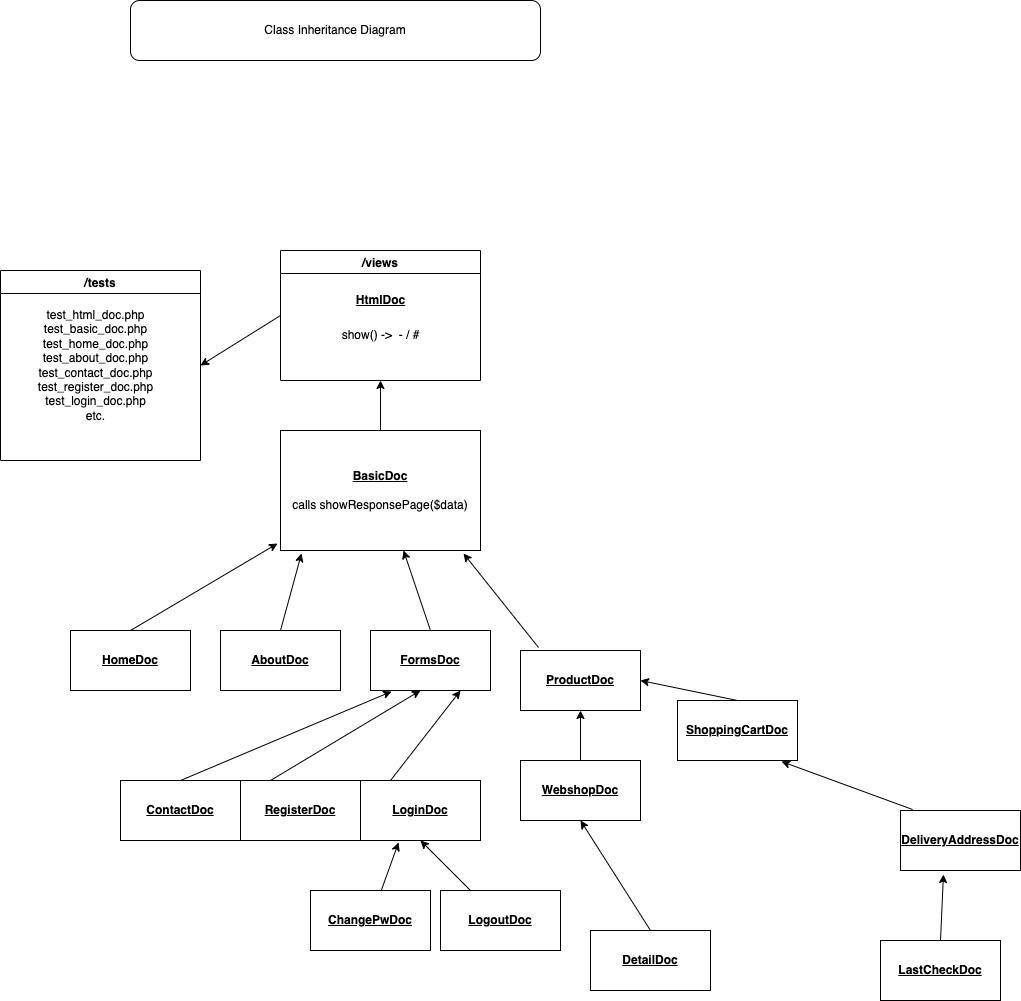

The diagram above was exported from draw.io. Its source (the exported page's mxGraphModel, read from the mxfile embedded in the PNG):
<mxGraphModel dx="164" dy="630" grid="1" gridSize="10" guides="1" tooltips="1" connect="1" arrows="1" fold="1" page="1" pageScale="1" pageWidth="827" pageHeight="1169" math="0" shadow="0">
  <root>
    <mxCell id="0" />
    <mxCell id="1" parent="0" />
    <mxCell id="2" value="Class Inheritance Diagram" style="rounded=1;whiteSpace=wrap;html=1;" parent="1" vertex="1">
      <mxGeometry x="160" y="40" width="410" height="60" as="geometry" />
    </mxCell>
    <mxCell id="6" value="/views" style="swimlane;" parent="1" vertex="1">
      <mxGeometry x="310" y="290" width="200" height="130" as="geometry" />
    </mxCell>
    <mxCell id="7" value="&lt;b&gt;&lt;u&gt;HtmlDoc&lt;/u&gt;&lt;/b&gt;" style="text;html=1;align=center;verticalAlign=middle;resizable=0;points=[];autosize=1;strokeColor=none;fillColor=none;" parent="6" vertex="1">
      <mxGeometry x="70" y="40" width="60" height="20" as="geometry" />
    </mxCell>
    <mxCell id="8" value="show() -&amp;gt;&amp;nbsp; - / #&lt;br&gt;" style="text;html=1;align=center;verticalAlign=middle;resizable=0;points=[];autosize=1;strokeColor=none;fillColor=none;" parent="6" vertex="1">
      <mxGeometry x="55" y="75" width="90" height="20" as="geometry" />
    </mxCell>
    <mxCell id="9" value="/tests" style="swimlane;" parent="1" vertex="1">
      <mxGeometry x="30" y="310" width="200" height="190" as="geometry" />
    </mxCell>
    <mxCell id="10" value="test_html_doc.php&lt;br&gt;test_basic_doc.php&lt;br&gt;test_home_doc.php&lt;br&gt;test_about_doc.php&lt;br&gt;test_contact_doc.php&lt;br&gt;test_register_doc.php&lt;br&gt;test_login_doc.php&lt;br&gt;etc." style="text;html=1;align=center;verticalAlign=middle;resizable=0;points=[];autosize=1;strokeColor=none;fillColor=none;" parent="9" vertex="1">
      <mxGeometry x="30" y="35" width="130" height="120" as="geometry" />
    </mxCell>
    <mxCell id="11" value="" style="endArrow=classic;html=1;exitX=0;exitY=0.5;exitDx=0;exitDy=0;entryX=1;entryY=0.5;entryDx=0;entryDy=0;" parent="1" source="6" target="9" edge="1">
      <mxGeometry width="50" height="50" relative="1" as="geometry">
        <mxPoint x="390" y="410" as="sourcePoint" />
        <mxPoint x="440" y="360" as="targetPoint" />
      </mxGeometry>
    </mxCell>
    <mxCell id="12" value="&lt;u style=&quot;font-weight: bold&quot;&gt;BasicDoc&lt;br&gt;&lt;/u&gt;&lt;br&gt;&lt;span&gt;calls showResponsePage($data)&lt;/span&gt;" style="rounded=0;whiteSpace=wrap;html=1;" parent="1" vertex="1">
      <mxGeometry x="310" y="470" width="200" height="120" as="geometry" />
    </mxCell>
    <mxCell id="13" value="" style="endArrow=classic;html=1;exitX=0.5;exitY=0;exitDx=0;exitDy=0;entryX=0.5;entryY=1;entryDx=0;entryDy=0;" parent="1" source="12" target="6" edge="1">
      <mxGeometry width="50" height="50" relative="1" as="geometry">
        <mxPoint x="390" y="390" as="sourcePoint" />
        <mxPoint x="440" y="340" as="targetPoint" />
      </mxGeometry>
    </mxCell>
    <mxCell id="14" value="&lt;b&gt;&lt;u&gt;HomeDoc&lt;/u&gt;&lt;/b&gt;" style="rounded=0;whiteSpace=wrap;html=1;" parent="1" vertex="1">
      <mxGeometry x="100" y="670" width="120" height="60" as="geometry" />
    </mxCell>
    <mxCell id="15" value="&lt;b&gt;&lt;u&gt;AboutDoc&lt;/u&gt;&lt;/b&gt;" style="rounded=0;whiteSpace=wrap;html=1;" parent="1" vertex="1">
      <mxGeometry x="250" y="670" width="120" height="60" as="geometry" />
    </mxCell>
    <mxCell id="17" value="" style="endArrow=classic;html=1;exitX=0.5;exitY=0;exitDx=0;exitDy=0;entryX=-0.015;entryY=0.942;entryDx=0;entryDy=0;entryPerimeter=0;" parent="1" source="14" target="12" edge="1">
      <mxGeometry width="50" height="50" relative="1" as="geometry">
        <mxPoint x="390" y="710" as="sourcePoint" />
        <mxPoint x="440" y="660" as="targetPoint" />
      </mxGeometry>
    </mxCell>
    <mxCell id="18" value="" style="endArrow=classic;html=1;exitX=0.5;exitY=0;exitDx=0;exitDy=0;entryX=0.105;entryY=1.025;entryDx=0;entryDy=0;entryPerimeter=0;" parent="1" source="15" target="12" edge="1">
      <mxGeometry width="50" height="50" relative="1" as="geometry">
        <mxPoint x="390" y="710" as="sourcePoint" />
        <mxPoint x="440" y="660" as="targetPoint" />
      </mxGeometry>
    </mxCell>
    <mxCell id="20" value="&lt;b&gt;&lt;u&gt;FormsDoc&lt;/u&gt;&lt;/b&gt;" style="rounded=0;whiteSpace=wrap;html=1;" parent="1" vertex="1">
      <mxGeometry x="400" y="670" width="120" height="60" as="geometry" />
    </mxCell>
    <mxCell id="21" value="&lt;b&gt;&lt;u&gt;ProductDoc&lt;/u&gt;&lt;/b&gt;" style="rounded=0;whiteSpace=wrap;html=1;" parent="1" vertex="1">
      <mxGeometry x="550" y="690" width="120" height="60" as="geometry" />
    </mxCell>
    <mxCell id="22" value="" style="endArrow=classic;html=1;exitX=0.5;exitY=0;exitDx=0;exitDy=0;entryX=0.615;entryY=1;entryDx=0;entryDy=0;entryPerimeter=0;" parent="1" source="20" target="12" edge="1">
      <mxGeometry width="50" height="50" relative="1" as="geometry">
        <mxPoint x="390" y="470" as="sourcePoint" />
        <mxPoint x="440" y="420" as="targetPoint" />
      </mxGeometry>
    </mxCell>
    <mxCell id="23" value="" style="endArrow=classic;html=1;exitX=0.15;exitY=-0.05;exitDx=0;exitDy=0;exitPerimeter=0;entryX=0.915;entryY=1.025;entryDx=0;entryDy=0;entryPerimeter=0;" parent="1" source="21" target="12" edge="1">
      <mxGeometry width="50" height="50" relative="1" as="geometry">
        <mxPoint x="390" y="470" as="sourcePoint" />
        <mxPoint x="440" y="420" as="targetPoint" />
      </mxGeometry>
    </mxCell>
    <mxCell id="24" value="&lt;b&gt;&lt;u&gt;ContactDoc&lt;/u&gt;&lt;/b&gt;" style="rounded=0;whiteSpace=wrap;html=1;" parent="1" vertex="1">
      <mxGeometry x="150" y="820" width="120" height="60" as="geometry" />
    </mxCell>
    <mxCell id="25" value="&lt;b&gt;&lt;u&gt;LoginDoc&lt;/u&gt;&lt;/b&gt;" style="rounded=0;whiteSpace=wrap;html=1;" parent="1" vertex="1">
      <mxGeometry x="390" y="820" width="120" height="60" as="geometry" />
    </mxCell>
    <mxCell id="26" value="&lt;b&gt;&lt;u&gt;RegisterDoc&lt;/u&gt;&lt;/b&gt;" style="rounded=0;whiteSpace=wrap;html=1;" parent="1" vertex="1">
      <mxGeometry x="270" y="820" width="120" height="60" as="geometry" />
    </mxCell>
    <mxCell id="27" value="" style="endArrow=classic;html=1;exitX=0.25;exitY=0;exitDx=0;exitDy=0;" parent="1" source="26" edge="1">
      <mxGeometry width="50" height="50" relative="1" as="geometry">
        <mxPoint x="390" y="690" as="sourcePoint" />
        <mxPoint x="450" y="730" as="targetPoint" />
      </mxGeometry>
    </mxCell>
    <mxCell id="30" value="" style="endArrow=classic;html=1;exitX=0.5;exitY=0;exitDx=0;exitDy=0;entryX=0.175;entryY=1.017;entryDx=0;entryDy=0;entryPerimeter=0;" parent="1" source="24" target="20" edge="1">
      <mxGeometry width="50" height="50" relative="1" as="geometry">
        <mxPoint x="390" y="690" as="sourcePoint" />
        <mxPoint x="440" y="640" as="targetPoint" />
      </mxGeometry>
    </mxCell>
    <mxCell id="32" value="" style="endArrow=classic;html=1;exitX=0.25;exitY=0;exitDx=0;exitDy=0;entryX=0.75;entryY=1;entryDx=0;entryDy=0;" parent="1" source="25" target="20" edge="1">
      <mxGeometry width="50" height="50" relative="1" as="geometry">
        <mxPoint x="460" y="790" as="sourcePoint" />
        <mxPoint x="460" y="740" as="targetPoint" />
      </mxGeometry>
    </mxCell>
    <mxCell id="33" value="&lt;b&gt;&lt;u&gt;WebshopDoc&lt;/u&gt;&lt;/b&gt;" style="rounded=0;whiteSpace=wrap;html=1;" parent="1" vertex="1">
      <mxGeometry x="550" y="800" width="120" height="60" as="geometry" />
    </mxCell>
    <mxCell id="34" value="" style="endArrow=classic;html=1;entryX=0.5;entryY=1;entryDx=0;entryDy=0;exitX=0.5;exitY=0;exitDx=0;exitDy=0;" parent="1" source="33" target="21" edge="1">
      <mxGeometry width="50" height="50" relative="1" as="geometry">
        <mxPoint x="340" y="630" as="sourcePoint" />
        <mxPoint x="390" y="580" as="targetPoint" />
      </mxGeometry>
    </mxCell>
    <mxCell id="35" value="&lt;b&gt;&lt;u&gt;DetailDoc&lt;/u&gt;&lt;/b&gt;" style="rounded=0;whiteSpace=wrap;html=1;" parent="1" vertex="1">
      <mxGeometry x="620" y="970" width="120" height="60" as="geometry" />
    </mxCell>
    <mxCell id="36" value="" style="endArrow=classic;html=1;entryX=0.5;entryY=1;entryDx=0;entryDy=0;exitX=0.5;exitY=0;exitDx=0;exitDy=0;" parent="1" source="35" target="33" edge="1">
      <mxGeometry width="50" height="50" relative="1" as="geometry">
        <mxPoint x="840" y="630" as="sourcePoint" />
        <mxPoint x="890" y="590" as="targetPoint" />
      </mxGeometry>
    </mxCell>
    <mxCell id="37" value="&lt;b&gt;&lt;u&gt;ShoppingCartDoc&lt;/u&gt;&lt;/b&gt;" style="rounded=0;whiteSpace=wrap;html=1;" parent="1" vertex="1">
      <mxGeometry x="707" y="740" width="120" height="60" as="geometry" />
    </mxCell>
    <mxCell id="38" value="" style="endArrow=classic;html=1;entryX=1;entryY=0.5;entryDx=0;entryDy=0;exitX=0.5;exitY=0;exitDx=0;exitDy=0;" parent="1" source="37" target="21" edge="1">
      <mxGeometry width="50" height="50" relative="1" as="geometry">
        <mxPoint x="1010" y="670" as="sourcePoint" />
        <mxPoint x="1060" y="620" as="targetPoint" />
      </mxGeometry>
    </mxCell>
    <mxCell id="39" value="&lt;b&gt;&lt;u&gt;ChangePwDoc&lt;/u&gt;&lt;/b&gt;" style="rounded=0;whiteSpace=wrap;html=1;" parent="1" vertex="1">
      <mxGeometry x="340" y="930" width="120" height="60" as="geometry" />
    </mxCell>
    <mxCell id="41" style="edgeStyle=none;html=1;entryX=0.5;entryY=1;entryDx=0;entryDy=0;" parent="1" source="40" target="25" edge="1">
      <mxGeometry relative="1" as="geometry" />
    </mxCell>
    <mxCell id="40" value="&lt;b&gt;&lt;u&gt;LogoutDoc&lt;/u&gt;&lt;/b&gt;" style="rounded=0;whiteSpace=wrap;html=1;" parent="1" vertex="1">
      <mxGeometry x="470" y="930" width="120" height="60" as="geometry" />
    </mxCell>
    <mxCell id="42" style="edgeStyle=none;html=1;entryX=0.317;entryY=1.033;entryDx=0;entryDy=0;entryPerimeter=0;" parent="1" source="39" target="25" edge="1">
      <mxGeometry relative="1" as="geometry">
        <mxPoint x="474.6875" y="940" as="sourcePoint" />
        <mxPoint x="460" y="890" as="targetPoint" />
      </mxGeometry>
    </mxCell>
    <mxCell id="43" value="&lt;b&gt;&lt;u&gt;LastCheckDoc&lt;/u&gt;&lt;/b&gt;" style="rounded=0;whiteSpace=wrap;html=1;" parent="1" vertex="1">
      <mxGeometry x="910" y="980" width="120" height="60" as="geometry" />
    </mxCell>
    <mxCell id="44" value="&lt;b&gt;&lt;u&gt;DeliveryAddressDoc&lt;/u&gt;&lt;/b&gt;" style="rounded=0;whiteSpace=wrap;html=1;" parent="1" vertex="1">
      <mxGeometry x="930" y="850" width="120" height="60" as="geometry" />
    </mxCell>
    <mxCell id="45" value="" style="endArrow=classic;html=1;exitX=0.5;exitY=0;exitDx=0;exitDy=0;entryX=0.358;entryY=1.067;entryDx=0;entryDy=0;entryPerimeter=0;" parent="1" source="43" target="44" edge="1">
      <mxGeometry width="50" height="50" relative="1" as="geometry">
        <mxPoint x="720" y="660" as="sourcePoint" />
        <mxPoint x="770" y="610" as="targetPoint" />
      </mxGeometry>
    </mxCell>
    <mxCell id="46" value="" style="endArrow=classic;html=1;entryX=0.867;entryY=1.017;entryDx=0;entryDy=0;entryPerimeter=0;exitX=0.1;exitY=-0.017;exitDx=0;exitDy=0;exitPerimeter=0;" parent="1" source="44" target="37" edge="1">
      <mxGeometry width="50" height="50" relative="1" as="geometry">
        <mxPoint x="500" y="620" as="sourcePoint" />
        <mxPoint x="550" y="570" as="targetPoint" />
      </mxGeometry>
    </mxCell>
  </root>
</mxGraphModel>